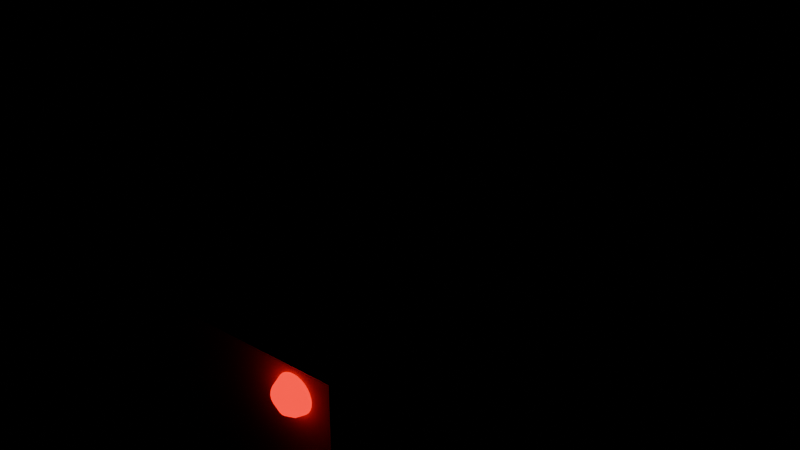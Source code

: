 # Source: security_camera.blend  (saved by Blender 5.2.44; exported with 4.5.12 LTS)
import bpy
from mathutils import Matrix  # noqa: F401  (used for matrix-valued properties, if any)

bpy.ops.wm.read_factory_settings(use_empty=True)
scene = bpy.context.scene
scene.name = 'Scene'

# ---- materials (node trees are filled in below, after node groups)
mat_metal = bpy.data.materials.new('metal')
mat_camera_body = bpy.data.materials.new('camera_body')
mat_camera_led = bpy.data.materials.new('camera_led')

# ---- material node trees
mat_metal.use_nodes = True; mat_metal.node_tree.nodes.clear()
_N = mat_metal.node_tree.nodes; _L = mat_metal.node_tree.links
n0 = _N.new('ShaderNodeBsdfPrincipled'); n0.name = 'Principled BSDF'; n0.location = (-200, 100)
n0.inputs[0].default_value = (0.54, 0.55, 0.56, 1.0)
n0.inputs[1].default_value = 0.85
n0.inputs[2].default_value = 0.35
n0.inputs[10].default_value = 0.005
n1 = _N.new('ShaderNodeOutputMaterial'); n1.name = 'Material Output'; n1.location = (200, 100)
_L.new(n0.outputs[0], n1.inputs[0])
n1.is_active_output = True
mat_camera_body.use_nodes = True; mat_camera_body.node_tree.nodes.clear()
_N = mat_camera_body.node_tree.nodes; _L = mat_camera_body.node_tree.links
n0 = _N.new('ShaderNodeBsdfPrincipled'); n0.name = 'Principled BSDF'; n0.location = (-200, 100)
n0.inputs[0].default_value = (0.85, 0.83, 0.8, 1.0)
n0.inputs[10].default_value = 0.005
n1 = _N.new('ShaderNodeOutputMaterial'); n1.name = 'Material Output'; n1.location = (200, 100)
_L.new(n0.outputs[0], n1.inputs[0])
n1.is_active_output = True
mat_camera_led.use_nodes = True; mat_camera_led.node_tree.nodes.clear()
_N = mat_camera_led.node_tree.nodes; _L = mat_camera_led.node_tree.links
n0 = _N.new('ShaderNodeBsdfPrincipled'); n0.name = 'Principled BSDF'; n0.location = (-200, 100)
n0.inputs[0].default_value = (0.13, 0.0, 0.0, 1.0)
n0.inputs[2].default_value = 0.4
n0.inputs[10].default_value = 0.005
n0.inputs[27].default_value = (1.0, 0.0, 0.0, 1.0)
n0.inputs[28].default_value = 2.0
n1 = _N.new('ShaderNodeOutputMaterial'); n1.name = 'Material Output'; n1.location = (200, 100)
_L.new(n0.outputs[0], n1.inputs[0])
n1.is_active_output = True

# ---- meshes
me_cyl = bpy.data.meshes.new('cyl')
me_cyl.from_pydata([(0.0, 0.03, -0.125), (0.0, 0.03, 0.125), (0.009271, 0.02853, -0.125), (0.009271, 0.02853, 0.125), (0.01763, 0.02427, -0.125), (0.01763, 0.02427, 0.125), (0.02427, 0.01763, -0.125), (0.02427, 0.01763, 0.125), (0.02853, 0.009271, -0.125), (0.02853, 0.009271, 0.125), (0.03, 0.0, -0.125), (0.03, 0.0, 0.125), (0.02853, -0.009271, -0.125), (0.02853, -0.009271, 0.125), (0.02427, -0.01763, -0.125), (0.02427, -0.01763, 0.125), (0.01763, -0.02427, -0.125), (0.01763, -0.02427, 0.125), (0.009271, -0.02853, -0.125), (0.009271, -0.02853, 0.125), (0.0, -0.03, -0.125), (0.0, -0.03, 0.125), (-0.009271, -0.02853, -0.125), (-0.009271, -0.02853, 0.125), (-0.01763, -0.02427, -0.125), (-0.01763, -0.02427, 0.125), (-0.02427, -0.01763, -0.125), (-0.02427, -0.01763, 0.125), (-0.02853, -0.009271, -0.125), (-0.02853, -0.009271, 0.125), (-0.03, 0.0, -0.125), (-0.03, 0.0, 0.125), (-0.02853, 0.009271, -0.125), (-0.02853, 0.009271, 0.125), (-0.02427, 0.01763, -0.125), (-0.02427, 0.01763, 0.125), (-0.01763, 0.02427, -0.125), (-0.01763, 0.02427, 0.125), (-0.009271, 0.02853, -0.125), (-0.009271, 0.02853, 0.125)], [], [(0, 1, 3, 2), (2, 3, 5, 4), (4, 5, 7, 6), (6, 7, 9, 8), (8, 9, 11, 10), (10, 11, 13, 12), (12, 13, 15, 14), (14, 15, 17, 16), (16, 17, 19, 18), (18, 19, 21, 20), (20, 21, 23, 22), (22, 23, 25, 24), (24, 25, 27, 26), (26, 27, 29, 28), (28, 29, 31, 30), (30, 31, 33, 32), (32, 33, 35, 34), (34, 35, 37, 36), (3, 1, 39, 37, 35, 33, 31, 29, 27, 25, 23, 21, 19, 17, 15, 13, 11, 9, 7, 5), (36, 37, 39, 38), (38, 39, 1, 0), (0, 2, 4, 6, 8, 10, 12, 14, 16, 18, 20, 22, 24, 26, 28, 30, 32, 34, 36, 38)])
me_cyl.polygons.foreach_set('use_smooth', [True] * 22)
me_cyl.materials.append(mat_metal)
me_cyl.update()
me_body = bpy.data.meshes.new('body')
me_body.from_pydata([(-0.08, -0.17, -0.07), (-0.08, -0.17, 0.07), (-0.08, 0.17, -0.07), (-0.08, 0.17, 0.07), (0.08, -0.17, -0.07), (0.08, -0.17, 0.07), (0.08, 0.17, -0.07), (0.08, 0.17, 0.07)], [], [(0, 1, 3, 2), (2, 3, 7, 6), (6, 7, 5, 4), (4, 5, 1, 0), (2, 6, 4, 0), (7, 3, 1, 5)])
me_body.materials.append(mat_camera_body)
me_body.update()
me_led = bpy.data.meshes.new('led')
me_led.from_pydata([(0.0, 0.0, 0.015), (0.0, 0.003338, 0.01462), (0.0, 0.006508, 0.01351), (0.0, 0.009352, 0.01173), (0.0, 0.01173, 0.009352), (0.0, 0.01462, 0.003338), (0.0, 0.015, 0.0), (0.0, 0.01462, -0.003338), (0.0, 0.01173, -0.009352), (0.0, 0.009352, -0.01173), (0.0, 0.006508, -0.01351), (0.0, 0.003338, -0.01462), (0.0, 0.0, -0.015), (0.00236, 0.00236, 0.01462), (0.004602, 0.004602, 0.01351), (0.006613, 0.006613, 0.01173), (0.008293, 0.008293, 0.009352), (0.009556, 0.009556, 0.006508), (0.01034, 0.01034, 0.003338), (0.01061, 0.01061, 0.0), (0.01034, 0.01034, -0.003338), (0.009556, 0.009556, -0.006508), (0.008293, 0.008293, -0.009352), (0.006613, 0.006613, -0.01173), (0.004602, 0.004602, -0.01351), (0.00236, 0.00236, -0.01462), (0.003338, 0.0, 0.01462), (0.006508, 0.0, 0.01351), (0.009352, 0.0, 0.01173), (0.01173, 0.0, 0.009352), (0.01351, 0.0, 0.006508), (0.01462, 0.0, 0.003338), (0.015, 0.0, 0.0), (0.01462, 0.0, -0.003338), (0.01351, 0.0, -0.006508), (0.01173, 0.0, -0.009352), (0.009352, 0.0, -0.01173), (0.006508, 0.0, -0.01351), (0.003338, 0.0, -0.01462), (0.00236, -0.00236, 0.01462), (0.004602, -0.004602, 0.01351), (0.006613, -0.006613, 0.01173), (0.008293, -0.008293, 0.009352), (0.009556, -0.009556, 0.006508), (0.01034, -0.01034, 0.003338), (0.01061, -0.01061, 0.0), (0.01034, -0.01034, -0.003338), (0.009556, -0.009556, -0.006508), (0.008293, -0.008293, -0.009352), (0.006613, -0.006613, -0.01173), (0.004602, -0.004602, -0.01351), (0.00236, -0.00236, -0.01462), (0.0, -0.003338, 0.01462), (0.0, -0.006508, 0.01351), (0.0, -0.009352, 0.01173), (0.0, -0.01173, 0.009352), (0.0, -0.01351, 0.006508), (0.0, -0.01462, 0.003338), (0.0, -0.015, 0.0), (0.0, -0.01462, -0.003338), (0.0, -0.01351, -0.006508), (0.0, -0.01173, -0.009352), (0.0, -0.009352, -0.01173), (0.0, -0.006508, -0.01351), (0.0, -0.003338, -0.01462), (-0.00236, -0.00236, 0.01462), (-0.004602, -0.004602, 0.01351), (-0.006613, -0.006613, 0.01173), (-0.008293, -0.008293, 0.009352), (-0.009556, -0.009556, 0.006508), (-0.01034, -0.01034, 0.003338), (-0.01061, -0.01061, 0.0), (-0.01034, -0.01034, -0.003338), (-0.009556, -0.009556, -0.006508), (-0.008293, -0.008293, -0.009352), (-0.006613, -0.006613, -0.01173), (-0.004602, -0.004602, -0.01351), (-0.00236, -0.00236, -0.01462), (-0.003338, 0.0, 0.01462), (-0.006508, 0.0, 0.01351), (-0.009352, 0.0, 0.01173), (-0.01173, 0.0, 0.009352), (-0.01351, 0.0, 0.006508), (-0.01462, 0.0, 0.003338), (-0.015, 0.0, 0.0), (-0.01462, 0.0, -0.003338), (-0.01351, 0.0, -0.006508), (-0.01173, 0.0, -0.009352), (-0.009352, 0.0, -0.01173), (-0.006508, 0.0, -0.01351), (-0.003338, 0.0, -0.01462), (-0.00236, 0.00236, 0.01462), (-0.004602, 0.004602, 0.01351), (-0.006613, 0.006613, 0.01173), (-0.008293, 0.008293, 0.009352), (-0.009556, 0.009556, 0.006508), (-0.01034, 0.01034, 0.003338), (-0.01061, 0.01061, 0.0), (-0.01034, 0.01034, -0.003338), (-0.009556, 0.009556, -0.006508), (-0.008293, 0.008293, -0.009352), (-0.006613, 0.006613, -0.01173), (-0.004602, 0.004602, -0.01351), (-0.00236, 0.00236, -0.01462), (0.0, 0.01351, 0.006508), (0.0, 0.01351, -0.006508)], [], [(11, 10, 24, 25), (5, 104, 17, 18), (12, 11, 25), (6, 5, 18, 19), (7, 6, 19, 20), (1, 0, 13), (105, 7, 20, 21), (2, 1, 13, 14), (8, 105, 21, 22), (3, 2, 14, 15), (9, 8, 22, 23), (4, 3, 15, 16), (10, 9, 23, 24), (104, 4, 16, 17), (12, 25, 38), (19, 18, 31, 32), (20, 19, 32, 33), (13, 0, 26), (21, 20, 33, 34), (14, 13, 26, 27), (22, 21, 34, 35), (15, 14, 27, 28), (23, 22, 35, 36), (16, 15, 28, 29), (24, 23, 36, 37), (17, 16, 29, 30), (25, 24, 37, 38), (18, 17, 30, 31), (32, 31, 44, 45), (33, 32, 45, 46), (26, 0, 39), (34, 33, 46, 47), (27, 26, 39, 40), (35, 34, 47, 48), (28, 27, 40, 41), (36, 35, 48, 49), (29, 28, 41, 42), (37, 36, 49, 50), (30, 29, 42, 43), (38, 37, 50, 51), (31, 30, 43, 44), (12, 38, 51), (46, 45, 58, 59), (39, 0, 52), (47, 46, 59, 60), (40, 39, 52, 53), (48, 47, 60, 61), (41, 40, 53, 54), (49, 48, 61, 62), (42, 41, 54, 55), (50, 49, 62, 63), (43, 42, 55, 56), (51, 50, 63, 64), (44, 43, 56, 57), (12, 51, 64), (45, 44, 57, 58), (52, 0, 65), (60, 59, 72, 73), (53, 52, 65, 66), (61, 60, 73, 74), (54, 53, 66, 67), (62, 61, 74, 75), (55, 54, 67, 68), (63, 62, 75, 76), (56, 55, 68, 69), (64, 63, 76, 77), (57, 56, 69, 70), (12, 64, 77), (58, 57, 70, 71), (59, 58, 71, 72), (73, 72, 85, 86), (66, 65, 78, 79), (74, 73, 86, 87), (67, 66, 79, 80), (75, 74, 87, 88), (68, 67, 80, 81), (76, 75, 88, 89), (69, 68, 81, 82), (77, 76, 89, 90), (70, 69, 82, 83), (12, 77, 90), (71, 70, 83, 84), (72, 71, 84, 85), (65, 0, 78), (79, 78, 91, 92), (87, 86, 99, 100), (80, 79, 92, 93), (88, 87, 100, 101), (81, 80, 93, 94), (89, 88, 101, 102), (82, 81, 94, 95), (90, 89, 102, 103), (83, 82, 95, 96), (12, 90, 103), (84, 83, 96, 97), (85, 84, 97, 98), (78, 0, 91), (86, 85, 98, 99), (100, 99, 105, 8), (93, 92, 2, 3), (101, 100, 8, 9), (94, 93, 3, 4), (102, 101, 9, 10), (95, 94, 4, 104), (103, 102, 10, 11), (96, 95, 104, 5), (12, 103, 11), (97, 96, 5, 6), (98, 97, 6, 7), (91, 0, 1), (99, 98, 7, 105), (92, 91, 1, 2)])
me_led.polygons.foreach_set('use_smooth', [True] * 112)
me_led.materials.append(mat_camera_led)
me_led.update()

# ---- objects
ob_security_camera = bpy.data.objects.new('security_camera', None)
ob_cyl = bpy.data.objects.new('cyl', me_cyl)
ob_head = bpy.data.objects.new('head', None)
ob_body = bpy.data.objects.new('body', me_body)
ob_led = bpy.data.objects.new('led', me_led)

# ---- transforms, parenting, visibility, modifiers, constraints
ob_security_camera.location = (0.0, 0.0, 0.0)
ob_security_camera.empty_display_size = 0.1
ob_cyl.parent = ob_security_camera
ob_cyl.location = (0.0, 9.06e-09, 0.12)
ob_head.parent = ob_security_camera
ob_head.location = (0.0, 0.0, 0.0)
ob_head.empty_display_size = 0.1
ob_body.parent = ob_head
ob_body.location = (0.0, 0.0, 0.0)
ob_led.parent = ob_head
ob_led.location = (0.05, -0.17, 0.05)

# ---- collection membership
scene.collection.objects.link(ob_security_camera)
scene.collection.objects.link(ob_cyl)
scene.collection.objects.link(ob_head)
scene.collection.objects.link(ob_body)
scene.collection.objects.link(ob_led)

# ---- scene / render settings (as saved in the file)
scene.frame_start = 1; scene.frame_end = 250; scene.frame_set(1)
scene.render.engine = 'BLENDER_EEVEE_NEXT'
scene.render.bake_bias = 0.0
scene.render.bake_samples = 0
scene.render.compositor_device = 'GPU'
scene.eevee.use_volume_custom_range = False
scene.eevee.fast_gi_thickness_near = 0.1
scene.eevee.fast_gi_thickness_far = 0.0
scene.eevee.ray_tracing_options.screen_trace_thickness = 0.1
bpy.context.view_layer.update()

# ---- added for rendering (the .blend has no active camera): camera
cam_auto = bpy.data.cameras.new('AutoCamera')
cam_auto.lens = 50.0
cam_auto.sensor_width = 36.0
cam_auto.clip_end = 1000.0
ob_auto_camera = bpy.data.objects.new('AutoCamera', cam_auto)
scene.collection.objects.link(ob_auto_camera)
ob_auto_camera.location = (0.463398, -0.563578, 0.458218)
ob_auto_camera.rotation_euler = (1.09748, -7.21219e-08, 0.694738)
scene.camera = ob_auto_camera
bpy.context.view_layer.update()

